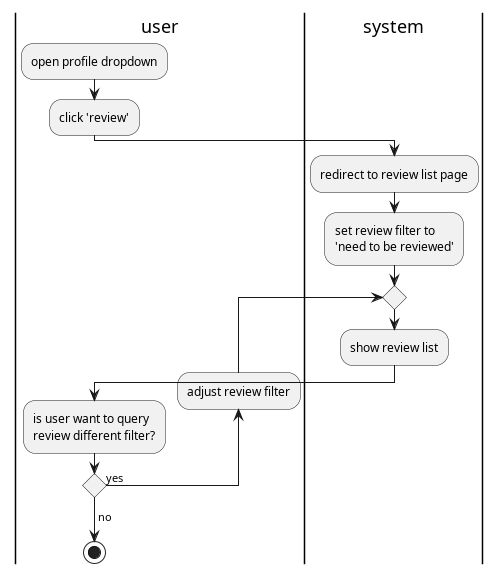

The diagram above was rendered by PlantUML. Its source (embedded in the PNG):
@startuml view user review list

|user|
:open profile dropdown;
:click 'review';
|system|
:redirect to review list page;
:set review filter to\n'need to be reviewed';
repeat
:show review list;
|user|
:is user want to query\nreview different filter?;
backward:adjust review filter;
repeat while() is (yes)
-> no;
stop

@enduml